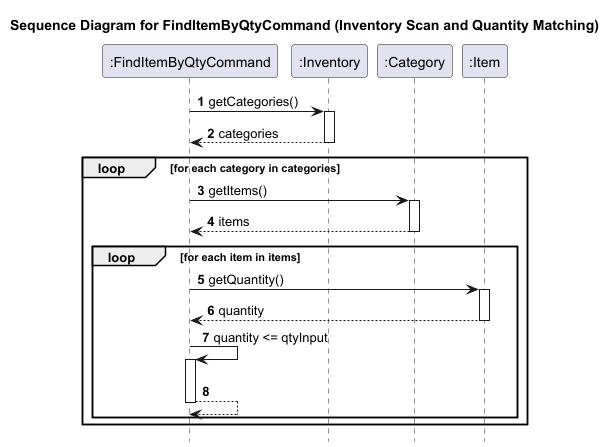

The diagram above was rendered by PlantUML. Its source (embedded in the PNG):
@startuml
title Sequence Diagram for FindItemByQtyCommand (Inventory Scan and Quantity Matching)

autonumber
hide footbox

participant ":FindItemByQtyCommand" as FindItemByQtyCommand
participant ":Inventory" as Inventory
participant ":Category" as Category
participant ":Item" as Item

FindItemByQtyCommand -> Inventory: getCategories()
activate Inventory
Inventory --> FindItemByQtyCommand: categories
deactivate Inventory

loop for each category in categories
    FindItemByQtyCommand -> Category: getItems()
    activate Category
    Category --> FindItemByQtyCommand: items
    deactivate Category

    loop for each item in items
        FindItemByQtyCommand -> Item: getQuantity()
        activate Item
        Item --> FindItemByQtyCommand: quantity
        deactivate Item

        FindItemByQtyCommand -> FindItemByQtyCommand: quantity <= qtyInput
        activate FindItemByQtyCommand
        FindItemByQtyCommand --> FindItemByQtyCommand
        deactivate FindItemByQtyCommand
    end
end
@enduml